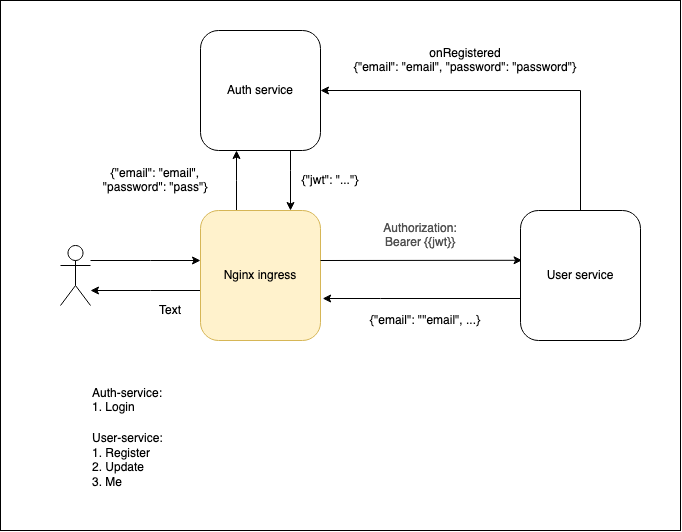

The diagram above was exported from draw.io. Its source (the exported page's mxGraphModel, read from the mxfile embedded in the PNG):
<mxGraphModel dx="1082" dy="707" grid="1" gridSize="10" guides="1" tooltips="1" connect="1" arrows="1" fold="1" page="1" pageScale="1" pageWidth="827" pageHeight="1169" math="0" shadow="0">
  <root>
    <mxCell id="0" />
    <mxCell id="1" parent="0" />
    <mxCell id="k8QBj2QV8tUjuzRsF_X0-1" value="" style="rounded=0;whiteSpace=wrap;html=1;" vertex="1" parent="1">
      <mxGeometry x="70" y="80" width="680" height="530" as="geometry" />
    </mxCell>
    <mxCell id="k8QBj2QV8tUjuzRsF_X0-8" style="edgeStyle=orthogonalEdgeStyle;rounded=0;orthogonalLoop=1;jettySize=auto;html=1;" edge="1" parent="1" source="k8QBj2QV8tUjuzRsF_X0-2" target="k8QBj2QV8tUjuzRsF_X0-3">
      <mxGeometry relative="1" as="geometry">
        <Array as="points">
          <mxPoint x="220" y="340" />
          <mxPoint x="220" y="340" />
        </Array>
      </mxGeometry>
    </mxCell>
    <mxCell id="k8QBj2QV8tUjuzRsF_X0-2" value="" style="shape=umlActor;verticalLabelPosition=bottom;verticalAlign=top;html=1;outlineConnect=0;" vertex="1" parent="1">
      <mxGeometry x="130" y="325" width="30" height="60" as="geometry" />
    </mxCell>
    <mxCell id="k8QBj2QV8tUjuzRsF_X0-9" style="edgeStyle=orthogonalEdgeStyle;rounded=0;orthogonalLoop=1;jettySize=auto;html=1;" edge="1" parent="1" source="k8QBj2QV8tUjuzRsF_X0-3">
      <mxGeometry relative="1" as="geometry">
        <mxPoint x="306" y="230" as="targetPoint" />
        <Array as="points">
          <mxPoint x="306" y="260" />
        </Array>
      </mxGeometry>
    </mxCell>
    <mxCell id="k8QBj2QV8tUjuzRsF_X0-16" style="edgeStyle=orthogonalEdgeStyle;rounded=0;orthogonalLoop=1;jettySize=auto;html=1;" edge="1" parent="1" source="k8QBj2QV8tUjuzRsF_X0-3" target="k8QBj2QV8tUjuzRsF_X0-2">
      <mxGeometry relative="1" as="geometry">
        <Array as="points">
          <mxPoint x="220" y="370" />
          <mxPoint x="220" y="370" />
        </Array>
      </mxGeometry>
    </mxCell>
    <mxCell id="k8QBj2QV8tUjuzRsF_X0-3" value="Nginx ingress" style="rounded=1;whiteSpace=wrap;html=1;fillColor=#fff2cc;strokeColor=#d6b656;" vertex="1" parent="1">
      <mxGeometry x="270" y="290" width="120" height="130" as="geometry" />
    </mxCell>
    <mxCell id="k8QBj2QV8tUjuzRsF_X0-17" style="edgeStyle=orthogonalEdgeStyle;rounded=0;orthogonalLoop=1;jettySize=auto;html=1;entryX=0.75;entryY=0;entryDx=0;entryDy=0;" edge="1" parent="1" source="k8QBj2QV8tUjuzRsF_X0-4" target="k8QBj2QV8tUjuzRsF_X0-3">
      <mxGeometry relative="1" as="geometry">
        <Array as="points">
          <mxPoint x="360" y="250" />
          <mxPoint x="360" y="250" />
        </Array>
      </mxGeometry>
    </mxCell>
    <mxCell id="k8QBj2QV8tUjuzRsF_X0-4" value="Auth service" style="rounded=1;whiteSpace=wrap;html=1;" vertex="1" parent="1">
      <mxGeometry x="270" y="110" width="120" height="120" as="geometry" />
    </mxCell>
    <mxCell id="k8QBj2QV8tUjuzRsF_X0-18" style="edgeStyle=orthogonalEdgeStyle;rounded=0;orthogonalLoop=1;jettySize=auto;html=1;entryX=1.018;entryY=0.677;entryDx=0;entryDy=0;entryPerimeter=0;" edge="1" parent="1" source="k8QBj2QV8tUjuzRsF_X0-5" target="k8QBj2QV8tUjuzRsF_X0-3">
      <mxGeometry relative="1" as="geometry">
        <Array as="points">
          <mxPoint x="450" y="378" />
          <mxPoint x="450" y="378" />
        </Array>
      </mxGeometry>
    </mxCell>
    <mxCell id="k8QBj2QV8tUjuzRsF_X0-20" style="edgeStyle=orthogonalEdgeStyle;rounded=0;orthogonalLoop=1;jettySize=auto;html=1;entryX=1;entryY=0.5;entryDx=0;entryDy=0;" edge="1" parent="1" source="k8QBj2QV8tUjuzRsF_X0-5" target="k8QBj2QV8tUjuzRsF_X0-4">
      <mxGeometry relative="1" as="geometry">
        <Array as="points">
          <mxPoint x="650" y="170" />
        </Array>
      </mxGeometry>
    </mxCell>
    <mxCell id="k8QBj2QV8tUjuzRsF_X0-5" value="User service" style="rounded=1;whiteSpace=wrap;html=1;" vertex="1" parent="1">
      <mxGeometry x="590" y="290" width="120" height="130" as="geometry" />
    </mxCell>
    <mxCell id="k8QBj2QV8tUjuzRsF_X0-15" value="" style="endArrow=classic;html=1;entryX=0.013;entryY=0.383;entryDx=0;entryDy=0;entryPerimeter=0;" edge="1" parent="1" target="k8QBj2QV8tUjuzRsF_X0-5">
      <mxGeometry width="50" height="50" relative="1" as="geometry">
        <mxPoint x="390" y="340" as="sourcePoint" />
        <mxPoint x="440" y="290" as="targetPoint" />
      </mxGeometry>
    </mxCell>
    <mxCell id="k8QBj2QV8tUjuzRsF_X0-21" value="&lt;div&gt;onRegistered&lt;/div&gt;&lt;div&gt;{&quot;email&quot;: &quot;email&quot;, &quot;password&quot;: &quot;password&quot;}&lt;br&gt;&lt;/div&gt;" style="text;html=1;strokeColor=none;fillColor=none;align=center;verticalAlign=middle;whiteSpace=wrap;rounded=0;" vertex="1" parent="1">
      <mxGeometry x="420" y="120" width="230" height="40" as="geometry" />
    </mxCell>
    <mxCell id="k8QBj2QV8tUjuzRsF_X0-25" value="{&quot;email&quot;: &quot;email&quot;, &quot;password&quot;: &quot;pass&quot;}" style="text;html=1;strokeColor=none;fillColor=none;align=center;verticalAlign=middle;whiteSpace=wrap;rounded=0;" vertex="1" parent="1">
      <mxGeometry x="160" y="250" width="130" height="20" as="geometry" />
    </mxCell>
    <mxCell id="k8QBj2QV8tUjuzRsF_X0-26" value="&lt;div&gt;{&quot;jwt&quot;: &quot;...&quot;}&lt;/div&gt;" style="text;html=1;strokeColor=none;fillColor=none;align=center;verticalAlign=middle;whiteSpace=wrap;rounded=0;" vertex="1" parent="1">
      <mxGeometry x="370" y="250" width="60" height="20" as="geometry" />
    </mxCell>
    <mxCell id="k8QBj2QV8tUjuzRsF_X0-27" value="&lt;span style=&quot;color: rgb(80 , 80 , 80) ; font-family: &amp;#34;opensans&amp;#34; , &amp;#34;helvetica&amp;#34; , &amp;#34;arial&amp;#34; , sans-serif ; font-size: 12px ; font-style: normal ; font-weight: 400 ; letter-spacing: normal ; text-align: left ; text-indent: 0px ; text-transform: none ; word-spacing: 0px ; background-color: rgb(255 , 255 , 255) ; display: inline ; float: none&quot;&gt;Authorization: Bearer {{jwt}}&lt;br&gt;&lt;/span&gt;" style="text;html=1;strokeColor=none;fillColor=none;align=center;verticalAlign=middle;whiteSpace=wrap;rounded=0;" vertex="1" parent="1">
      <mxGeometry x="460" y="305" width="60" height="20" as="geometry" />
    </mxCell>
    <mxCell id="k8QBj2QV8tUjuzRsF_X0-29" value="{&quot;email&quot;: &quot;&quot;email&quot;, ...}" style="text;html=1;strokeColor=none;fillColor=none;align=center;verticalAlign=middle;whiteSpace=wrap;rounded=0;" vertex="1" parent="1">
      <mxGeometry x="430" y="390" width="130" height="20" as="geometry" />
    </mxCell>
    <mxCell id="k8QBj2QV8tUjuzRsF_X0-30" value="&lt;div align=&quot;left&quot;&gt;Auth-service:&lt;/div&gt;&lt;div align=&quot;left&quot;&gt;1. Login&lt;br&gt;&lt;/div&gt;" style="text;html=1;strokeColor=none;fillColor=none;align=left;verticalAlign=middle;whiteSpace=wrap;rounded=0;" vertex="1" parent="1">
      <mxGeometry x="160" y="470" width="130" height="20" as="geometry" />
    </mxCell>
    <mxCell id="k8QBj2QV8tUjuzRsF_X0-32" value="&lt;div align=&quot;left&quot;&gt;User-service:&lt;/div&gt;&lt;div align=&quot;left&quot;&gt;1. Register&lt;/div&gt;&lt;div align=&quot;left&quot;&gt;2. Update&lt;/div&gt;&lt;div align=&quot;left&quot;&gt;3. Me&lt;/div&gt;" style="text;html=1;strokeColor=none;fillColor=none;align=left;verticalAlign=middle;whiteSpace=wrap;rounded=0;" vertex="1" parent="1">
      <mxGeometry x="160" y="530" width="130" height="20" as="geometry" />
    </mxCell>
    <mxCell id="k8QBj2QV8tUjuzRsF_X0-33" value="Text" style="text;html=1;strokeColor=none;fillColor=none;align=center;verticalAlign=middle;whiteSpace=wrap;rounded=0;" vertex="1" parent="1">
      <mxGeometry x="220" y="380" width="40" height="20" as="geometry" />
    </mxCell>
  </root>
</mxGraphModel>